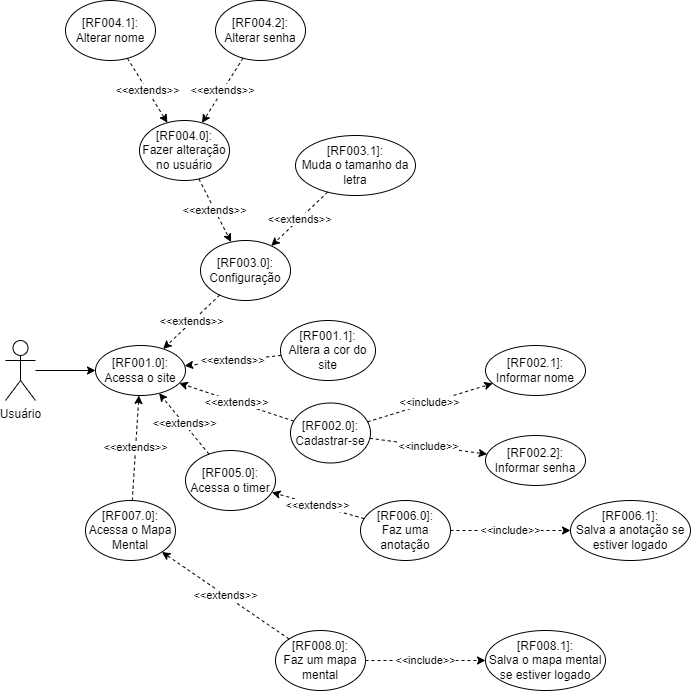

The diagram above was exported from draw.io. Its source (the exported page's mxGraphModel, read from the mxfile embedded in the PNG):
<mxGraphModel dx="1422" dy="794" grid="1" gridSize="10" guides="1" tooltips="1" connect="1" arrows="1" fold="1" page="1" pageScale="1" pageWidth="827" pageHeight="1169" math="0" shadow="0">
  <root>
    <mxCell id="0" />
    <mxCell id="1" parent="0" />
    <mxCell id="-00xiewkeI79ui974ZfH-4" value="Usuário" style="shape=umlActor;verticalLabelPosition=bottom;verticalAlign=top;html=1;outlineConnect=0;" parent="1" vertex="1">
      <mxGeometry x="100" y="540" width="30" height="60" as="geometry" />
    </mxCell>
    <mxCell id="-00xiewkeI79ui974ZfH-6" value="&lt;span&gt;[RF001.0]:&lt;/span&gt;&lt;br&gt;Acessa o site" style="ellipse;whiteSpace=wrap;html=1;" parent="1" vertex="1">
      <mxGeometry x="190" y="545" width="90" height="50" as="geometry" />
    </mxCell>
    <mxCell id="-00xiewkeI79ui974ZfH-13" value="" style="endArrow=classic;html=1;rounded=0;" parent="1" source="-00xiewkeI79ui974ZfH-4" target="-00xiewkeI79ui974ZfH-6" edge="1">
      <mxGeometry width="50" height="50" relative="1" as="geometry">
        <mxPoint x="610" y="620" as="sourcePoint" />
        <mxPoint x="660" y="570" as="targetPoint" />
      </mxGeometry>
    </mxCell>
    <mxCell id="-00xiewkeI79ui974ZfH-14" value="&lt;span&gt;[RF002.0]:&lt;/span&gt;&lt;br&gt;Cadastrar-se" style="ellipse;whiteSpace=wrap;html=1;" parent="1" vertex="1">
      <mxGeometry x="385" y="602.5" width="80" height="60" as="geometry" />
    </mxCell>
    <mxCell id="-00xiewkeI79ui974ZfH-16" value="&lt;span&gt;[RF002.1]:&lt;/span&gt;&lt;br&gt;Informar nome" style="ellipse;whiteSpace=wrap;html=1;" parent="1" vertex="1">
      <mxGeometry x="580" y="545" width="100" height="50" as="geometry" />
    </mxCell>
    <mxCell id="-00xiewkeI79ui974ZfH-17" value="&lt;span&gt;[RF002.2]:&lt;/span&gt;&lt;br&gt;Informar senha" style="ellipse;whiteSpace=wrap;html=1;" parent="1" vertex="1">
      <mxGeometry x="580" y="635" width="100" height="50" as="geometry" />
    </mxCell>
    <mxCell id="-00xiewkeI79ui974ZfH-18" value="&amp;lt;&amp;lt;include&amp;gt;&amp;gt;" style="endArrow=classic;html=1;rounded=0;dashed=1;" parent="1" source="-00xiewkeI79ui974ZfH-14" target="-00xiewkeI79ui974ZfH-16" edge="1">
      <mxGeometry width="50" height="50" relative="1" as="geometry">
        <mxPoint x="610" y="610" as="sourcePoint" />
        <mxPoint x="660" y="560" as="targetPoint" />
      </mxGeometry>
    </mxCell>
    <mxCell id="-00xiewkeI79ui974ZfH-19" value="&amp;lt;&amp;lt;include&amp;gt;&amp;gt;" style="endArrow=classic;html=1;rounded=0;dashed=1;" parent="1" source="-00xiewkeI79ui974ZfH-14" target="-00xiewkeI79ui974ZfH-17" edge="1">
      <mxGeometry width="50" height="50" relative="1" as="geometry">
        <mxPoint x="610" y="610" as="sourcePoint" />
        <mxPoint x="660" y="560" as="targetPoint" />
      </mxGeometry>
    </mxCell>
    <mxCell id="-00xiewkeI79ui974ZfH-28" value="&amp;lt;&amp;lt;extends&amp;gt;&amp;gt;" style="endArrow=classic;html=1;rounded=0;dashed=1;" parent="1" source="-00xiewkeI79ui974ZfH-14" target="-00xiewkeI79ui974ZfH-6" edge="1">
      <mxGeometry width="50" height="50" relative="1" as="geometry">
        <mxPoint x="321.9623538471618" y="596.2067209399563" as="sourcePoint" />
        <mxPoint x="320" y="610" as="targetPoint" />
      </mxGeometry>
    </mxCell>
    <mxCell id="AqyOKCVpsaj1VYTcqtGa-1" value="&lt;span&gt;[RF005.0]:&lt;br&gt;&lt;/span&gt;Acessa o timer" style="ellipse;whiteSpace=wrap;html=1;" vertex="1" parent="1">
      <mxGeometry x="280" y="650" width="90" height="60" as="geometry" />
    </mxCell>
    <mxCell id="AqyOKCVpsaj1VYTcqtGa-2" value="&lt;span&gt;[RF007.0]:&lt;br&gt;&lt;/span&gt;Acessa o Mapa Mental" style="ellipse;whiteSpace=wrap;html=1;" vertex="1" parent="1">
      <mxGeometry x="180" y="700" width="90" height="60" as="geometry" />
    </mxCell>
    <mxCell id="AqyOKCVpsaj1VYTcqtGa-3" value="&lt;span&gt;[RF003.0]:&lt;br&gt;&lt;/span&gt;Configuração" style="ellipse;whiteSpace=wrap;html=1;" vertex="1" parent="1">
      <mxGeometry x="295" y="440" width="90" height="60" as="geometry" />
    </mxCell>
    <mxCell id="AqyOKCVpsaj1VYTcqtGa-11" value="&amp;lt;&amp;lt;extends&amp;gt;&amp;gt;" style="endArrow=classic;html=1;rounded=0;dashed=1;" edge="1" parent="1" source="AqyOKCVpsaj1VYTcqtGa-3" target="-00xiewkeI79ui974ZfH-6">
      <mxGeometry width="50" height="50" relative="1" as="geometry">
        <mxPoint x="314.2250614826297" y="519.9958979619144" as="sourcePoint" />
        <mxPoint x="350" y="550" as="targetPoint" />
      </mxGeometry>
    </mxCell>
    <mxCell id="AqyOKCVpsaj1VYTcqtGa-12" value="&lt;span&gt;[RF003.1]:&lt;br&gt;&lt;/span&gt;Muda o tamanho da letra" style="ellipse;whiteSpace=wrap;html=1;" vertex="1" parent="1">
      <mxGeometry x="390" y="335" width="120" height="60" as="geometry" />
    </mxCell>
    <mxCell id="AqyOKCVpsaj1VYTcqtGa-13" value="&amp;lt;&amp;lt;extends&amp;gt;&amp;gt;" style="endArrow=classic;html=1;rounded=0;dashed=1;" edge="1" parent="1" source="AqyOKCVpsaj1VYTcqtGa-12" target="AqyOKCVpsaj1VYTcqtGa-3">
      <mxGeometry width="50" height="50" relative="1" as="geometry">
        <mxPoint x="456.1599576001274" y="545.0000423998724" as="sourcePoint" />
        <mxPoint x="420" y="460" as="targetPoint" />
      </mxGeometry>
    </mxCell>
    <mxCell id="AqyOKCVpsaj1VYTcqtGa-15" value="&lt;span&gt;[RF004.0]:&lt;br&gt;&lt;/span&gt;Fazer alteração no usuário" style="ellipse;whiteSpace=wrap;html=1;" vertex="1" parent="1">
      <mxGeometry x="234" y="320" width="90" height="60" as="geometry" />
    </mxCell>
    <mxCell id="AqyOKCVpsaj1VYTcqtGa-16" value="&amp;lt;&amp;lt;extends&amp;gt;&amp;gt;" style="endArrow=classic;html=1;rounded=0;dashed=1;" edge="1" parent="1" source="AqyOKCVpsaj1VYTcqtGa-15" target="AqyOKCVpsaj1VYTcqtGa-3">
      <mxGeometry width="50" height="50" relative="1" as="geometry">
        <mxPoint x="279.99661336275284" y="395.0005457146112" as="sourcePoint" />
        <mxPoint x="223.69648868268513" y="448.8547153483459" as="targetPoint" />
      </mxGeometry>
    </mxCell>
    <mxCell id="AqyOKCVpsaj1VYTcqtGa-17" value="&lt;span&gt;[RF004.1]:&lt;br&gt;&lt;/span&gt;Alterar nome" style="ellipse;whiteSpace=wrap;html=1;" vertex="1" parent="1">
      <mxGeometry x="160" y="200" width="90" height="60" as="geometry" />
    </mxCell>
    <mxCell id="AqyOKCVpsaj1VYTcqtGa-18" value="&lt;span&gt;[RF004.2]:&lt;br&gt;&lt;/span&gt;Alterar senha" style="ellipse;whiteSpace=wrap;html=1;" vertex="1" parent="1">
      <mxGeometry x="310" y="200" width="90" height="60" as="geometry" />
    </mxCell>
    <mxCell id="AqyOKCVpsaj1VYTcqtGa-19" value="&amp;lt;&amp;lt;extends&amp;gt;&amp;gt;" style="endArrow=classic;html=1;rounded=0;dashed=1;" edge="1" parent="1" source="AqyOKCVpsaj1VYTcqtGa-18" target="AqyOKCVpsaj1VYTcqtGa-15">
      <mxGeometry width="50" height="50" relative="1" as="geometry">
        <mxPoint x="399.99758500376004" y="180.00430482563326" as="sourcePoint" />
        <mxPoint x="432.24224384125625" y="243.14922072795758" as="targetPoint" />
      </mxGeometry>
    </mxCell>
    <mxCell id="AqyOKCVpsaj1VYTcqtGa-20" value="&amp;lt;&amp;lt;extends&amp;gt;&amp;gt;" style="endArrow=classic;html=1;rounded=0;dashed=1;" edge="1" parent="1" source="AqyOKCVpsaj1VYTcqtGa-17" target="AqyOKCVpsaj1VYTcqtGa-15">
      <mxGeometry width="50" height="50" relative="1" as="geometry">
        <mxPoint x="327.77211884259304" y="297.71441751408975" as="sourcePoint" />
        <mxPoint x="306.1982729990457" y="332.2774106881052" as="targetPoint" />
      </mxGeometry>
    </mxCell>
    <mxCell id="AqyOKCVpsaj1VYTcqtGa-21" value="&lt;span&gt;[RF006.0]:&lt;br&gt;&lt;/span&gt;Faz uma anotação" style="ellipse;whiteSpace=wrap;html=1;" vertex="1" parent="1">
      <mxGeometry x="455" y="700" width="90" height="60" as="geometry" />
    </mxCell>
    <mxCell id="AqyOKCVpsaj1VYTcqtGa-22" value="&lt;span&gt;[RF006.1]:&lt;br&gt;&lt;/span&gt;Salva a anotação se estiver logado" style="ellipse;whiteSpace=wrap;html=1;" vertex="1" parent="1">
      <mxGeometry x="665" y="700" width="120" height="60" as="geometry" />
    </mxCell>
    <mxCell id="AqyOKCVpsaj1VYTcqtGa-23" value="&amp;lt;&amp;lt;extends&amp;gt;&amp;gt;" style="endArrow=classic;html=1;rounded=0;dashed=1;" edge="1" parent="1" source="AqyOKCVpsaj1VYTcqtGa-21" target="AqyOKCVpsaj1VYTcqtGa-1">
      <mxGeometry width="50" height="50" relative="1" as="geometry">
        <mxPoint x="309.9990937854091" y="926.4005954803147" as="sourcePoint" />
        <mxPoint x="258.3858323798059" y="880.0042491418253" as="targetPoint" />
      </mxGeometry>
    </mxCell>
    <mxCell id="AqyOKCVpsaj1VYTcqtGa-25" value="&amp;lt;&amp;lt;include&amp;gt;&amp;gt;" style="endArrow=classic;html=1;rounded=0;dashed=1;" edge="1" parent="1" source="AqyOKCVpsaj1VYTcqtGa-21" target="AqyOKCVpsaj1VYTcqtGa-22">
      <mxGeometry width="50" height="50" relative="1" as="geometry">
        <mxPoint x="294.9953793688168" y="1024.6673717587855" as="sourcePoint" />
        <mxPoint x="395.27590831739707" y="1055.333749763649" as="targetPoint" />
      </mxGeometry>
    </mxCell>
    <mxCell id="AqyOKCVpsaj1VYTcqtGa-26" value="&amp;lt;&amp;lt;extends&amp;gt;&amp;gt;" style="endArrow=classic;html=1;rounded=0;dashed=1;" edge="1" parent="1" source="AqyOKCVpsaj1VYTcqtGa-1" target="-00xiewkeI79ui974ZfH-6">
      <mxGeometry width="50" height="50" relative="1" as="geometry">
        <mxPoint x="240.8874094471637" y="773.05347462483" as="sourcePoint" />
        <mxPoint x="209.23024947075783" y="710.0004989415154" as="targetPoint" />
      </mxGeometry>
    </mxCell>
    <mxCell id="AqyOKCVpsaj1VYTcqtGa-27" value="&lt;span&gt;[RF008.0]:&lt;br&gt;&lt;/span&gt;Faz um mapa mental" style="ellipse;whiteSpace=wrap;html=1;" vertex="1" parent="1">
      <mxGeometry x="370" y="830" width="90" height="60" as="geometry" />
    </mxCell>
    <mxCell id="AqyOKCVpsaj1VYTcqtGa-28" value="&lt;span&gt;[RF008.1]:&lt;br&gt;&lt;/span&gt;Salva o mapa mental se estiver logado" style="ellipse;whiteSpace=wrap;html=1;" vertex="1" parent="1">
      <mxGeometry x="580" y="830" width="120" height="60" as="geometry" />
    </mxCell>
    <mxCell id="AqyOKCVpsaj1VYTcqtGa-29" value="&amp;lt;&amp;lt;extends&amp;gt;&amp;gt;" style="endArrow=classic;html=1;rounded=0;dashed=1;" edge="1" parent="1" source="AqyOKCVpsaj1VYTcqtGa-27" target="AqyOKCVpsaj1VYTcqtGa-2">
      <mxGeometry width="50" height="50" relative="1" as="geometry">
        <mxPoint x="393.5386127568754" y="808.3389848378711" as="sourcePoint" />
        <mxPoint x="301.36152635081703" y="781.8175789573761" as="targetPoint" />
      </mxGeometry>
    </mxCell>
    <mxCell id="AqyOKCVpsaj1VYTcqtGa-30" value="&amp;lt;&amp;lt;include&amp;gt;&amp;gt;" style="endArrow=classic;html=1;rounded=0;dashed=1;" edge="1" parent="1" source="AqyOKCVpsaj1VYTcqtGa-27" target="AqyOKCVpsaj1VYTcqtGa-28">
      <mxGeometry width="50" height="50" relative="1" as="geometry">
        <mxPoint x="480" y="820" as="sourcePoint" />
        <mxPoint x="600" y="820" as="targetPoint" />
      </mxGeometry>
    </mxCell>
    <mxCell id="AqyOKCVpsaj1VYTcqtGa-31" value="&amp;lt;&amp;lt;extends&amp;gt;&amp;gt;" style="endArrow=classic;html=1;rounded=0;dashed=1;" edge="1" parent="1" source="AqyOKCVpsaj1VYTcqtGa-2" target="-00xiewkeI79ui974ZfH-6">
      <mxGeometry width="50" height="50" relative="1" as="geometry">
        <mxPoint x="129.99608728902732" y="730.0031123556503" as="sourcePoint" />
        <mxPoint x="2.8039127109697404" y="642.9768876443477" as="targetPoint" />
      </mxGeometry>
    </mxCell>
    <mxCell id="AqyOKCVpsaj1VYTcqtGa-34" value="&lt;span&gt;[RF001.1]:&lt;/span&gt;&lt;br&gt;Altera a cor do site" style="ellipse;whiteSpace=wrap;html=1;" vertex="1" parent="1">
      <mxGeometry x="375" y="520" width="95" height="60" as="geometry" />
    </mxCell>
    <mxCell id="AqyOKCVpsaj1VYTcqtGa-35" value="&amp;lt;&amp;lt;extends&amp;gt;&amp;gt;" style="endArrow=classic;html=1;rounded=0;dashed=1;" edge="1" parent="1" source="AqyOKCVpsaj1VYTcqtGa-34" target="-00xiewkeI79ui974ZfH-6">
      <mxGeometry width="50" height="50" relative="1" as="geometry">
        <mxPoint x="398.488071235789" y="630.2476749113387" as="sourcePoint" />
        <mxPoint x="285.2518309403167" y="591.814127125944" as="targetPoint" />
      </mxGeometry>
    </mxCell>
  </root>
</mxGraphModel>